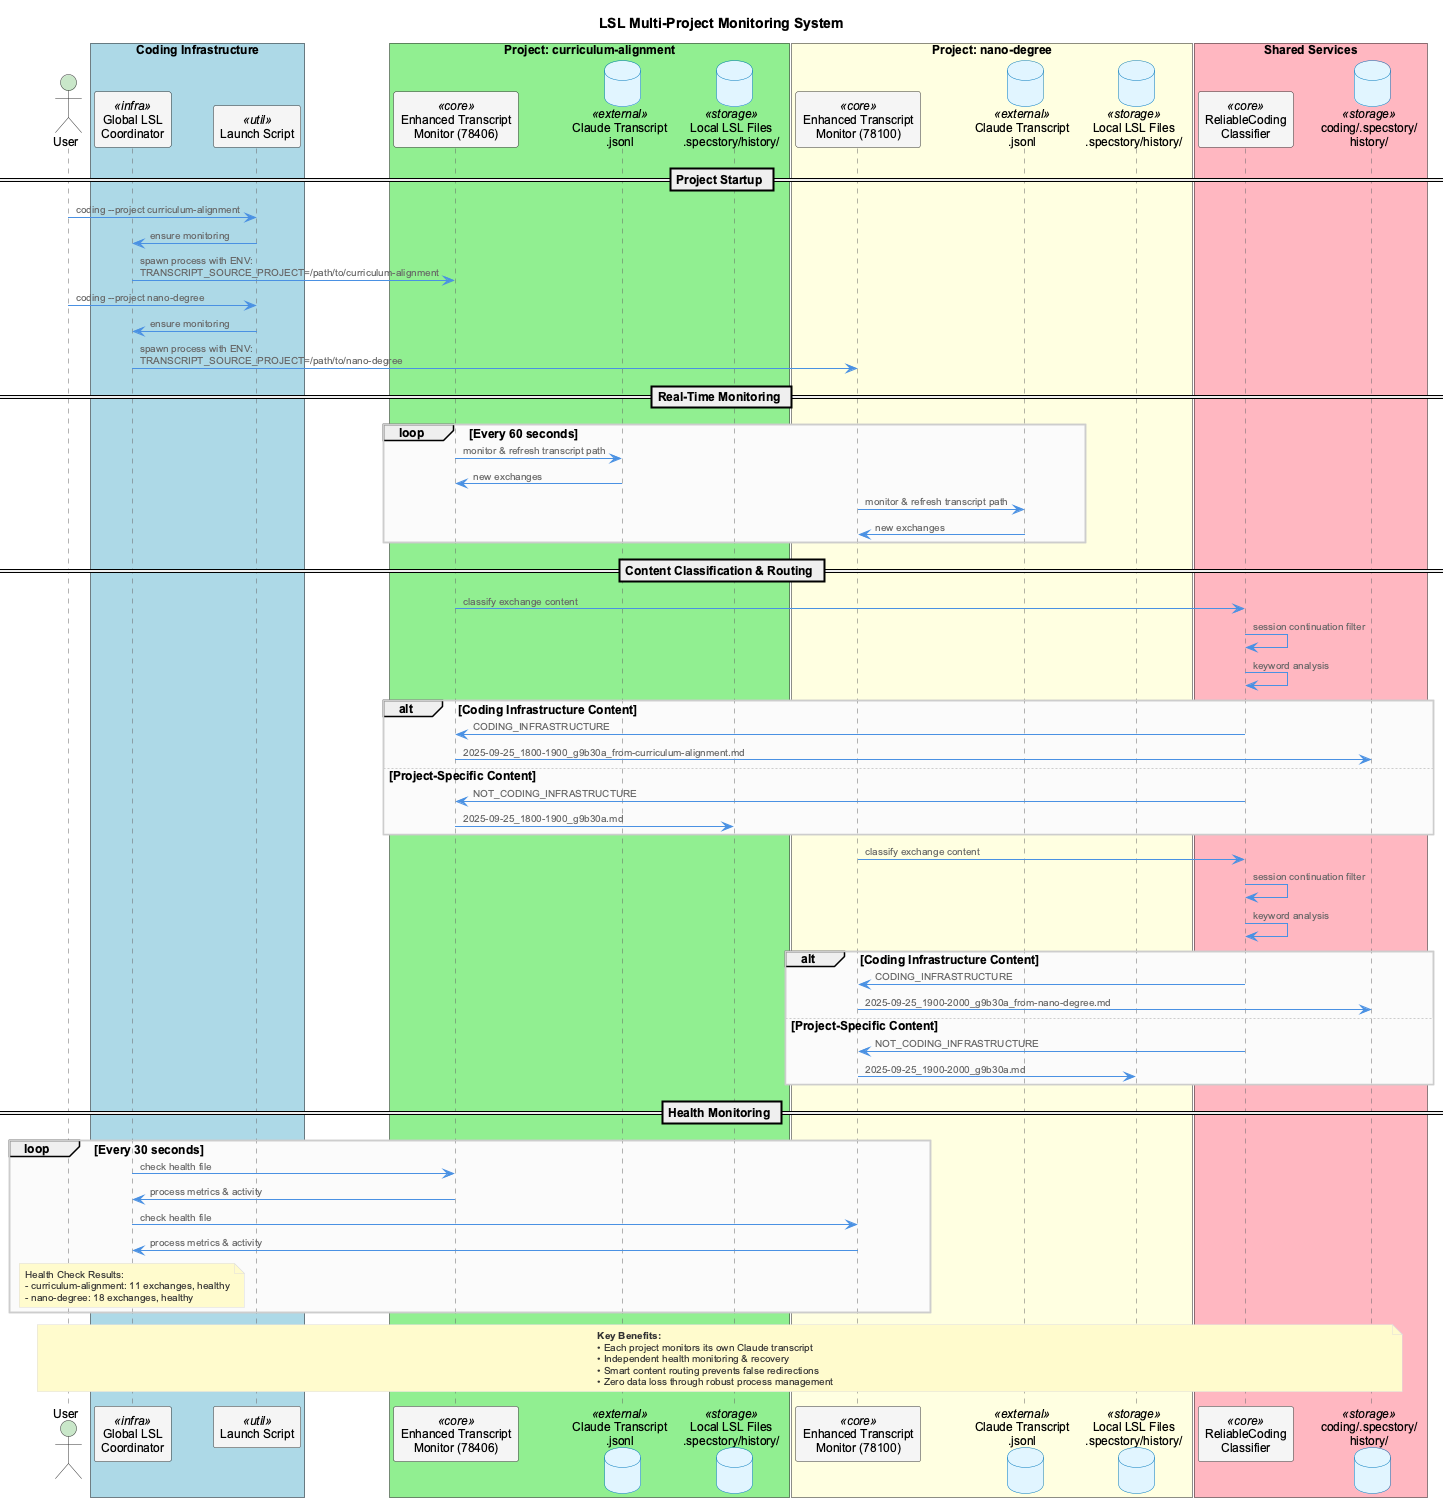

The diagram above was rendered by PlantUML. Its source (embedded in the PNG):
@startuml lsl-multi-project-architecture
!include _standard-style.puml

title LSL Multi-Project Monitoring System

!define RECTANGLE class

actor "User" as user
box "Coding Infrastructure" #LightBlue
  participant "Global LSL\nCoordinator" as glc <<infra>>
  participant "Launch Script" as launch <<util>>
end box

box "Project: curriculum-alignment" #LightGreen
  participant "Enhanced Transcript\nMonitor (78406)" as etm1 <<core>>
  database "Claude Transcript\n.jsonl" as trans1 <<external>>
  database "Local LSL Files\n.specstory/history/" as lsl1 <<storage>>
end box

box "Project: nano-degree" #LightYellow  
  participant "Enhanced Transcript\nMonitor (78100)" as etm2 <<core>>
  database "Claude Transcript\n.jsonl" as trans2 <<external>>
  database "Local LSL Files\n.specstory/history/" as lsl2 <<storage>>
end box

box "Shared Services" #LightPink
  participant "ReliableCoding\nClassifier" as rcc <<core>>
  database "coding/.specstory/\nhistory/" as coding_lsl <<storage>>
end box

== Project Startup ==
user -> launch : coding --project curriculum-alignment
launch -> glc : ensure monitoring
glc -> etm1 : spawn process with ENV:\nTRANSCRIPT_SOURCE_PROJECT=/path/to/curriculum-alignment

user -> launch : coding --project nano-degree  
launch -> glc : ensure monitoring
glc -> etm2 : spawn process with ENV:\nTRANSCRIPT_SOURCE_PROJECT=/path/to/nano-degree

== Real-Time Monitoring ==
loop Every 60 seconds
  etm1 -> trans1 : monitor & refresh transcript path
  trans1 -> etm1 : new exchanges
  
  etm2 -> trans2 : monitor & refresh transcript path
  trans2 -> etm2 : new exchanges
end

== Content Classification & Routing ==
etm1 -> rcc : classify exchange content
rcc -> rcc : session continuation filter
rcc -> rcc : keyword analysis
alt Coding Infrastructure Content
  rcc -> etm1 : CODING_INFRASTRUCTURE
  etm1 -> coding_lsl : 2025-09-25_1800-1900_g9b30a_from-curriculum-alignment.md
else Project-Specific Content  
  rcc -> etm1 : NOT_CODING_INFRASTRUCTURE
  etm1 -> lsl1 : 2025-09-25_1800-1900_g9b30a.md
end

etm2 -> rcc : classify exchange content
rcc -> rcc : session continuation filter
rcc -> rcc : keyword analysis
alt Coding Infrastructure Content
  rcc -> etm2 : CODING_INFRASTRUCTURE
  etm2 -> coding_lsl : 2025-09-25_1900-2000_g9b30a_from-nano-degree.md
else Project-Specific Content
  rcc -> etm2 : NOT_CODING_INFRASTRUCTURE  
  etm2 -> lsl2 : 2025-09-25_1900-2000_g9b30a.md
end

== Health Monitoring ==
loop Every 30 seconds
  glc -> etm1 : check health file
  etm1 -> glc : process metrics & activity
  glc -> etm2 : check health file
  etm2 -> glc : process metrics & activity
  
  note over glc
    Health Check Results:
    - curriculum-alignment: 11 exchanges, healthy
    - nano-degree: 18 exchanges, healthy
  end note
end

note over user, coding_lsl
  **Key Benefits:**
  • Each project monitors its own Claude transcript
  • Independent health monitoring & recovery
  • Smart content routing prevents false redirections
  • Zero data loss through robust process management
end note

@enduml